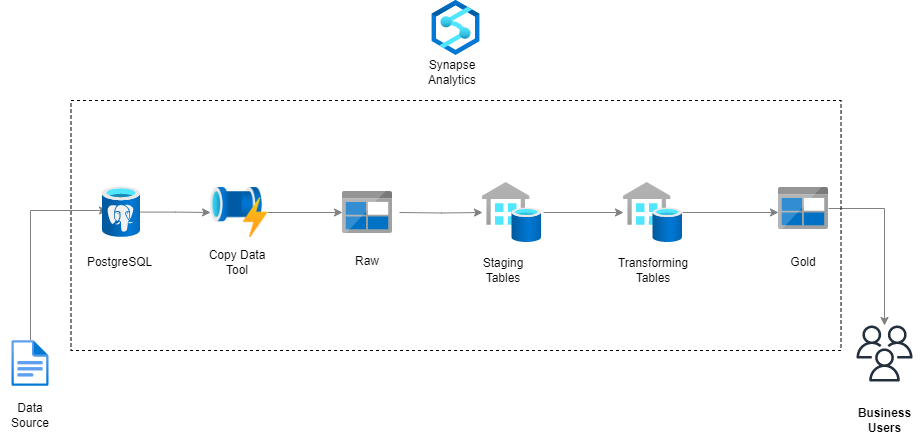

The diagram above was exported from draw.io. Its source (the exported page's mxGraphModel, read from the mxfile embedded in the PNG):
<mxGraphModel dx="1418" dy="828" grid="1" gridSize="10" guides="1" tooltips="1" connect="1" arrows="1" fold="1" page="1" pageScale="1" pageWidth="1169" pageHeight="827" math="0" shadow="0">
  <root>
    <mxCell id="0" />
    <mxCell id="1" parent="0" />
    <mxCell id="SZY12_XKgGBlkoAp8IEY-12" style="edgeStyle=orthogonalEdgeStyle;rounded=0;orthogonalLoop=1;jettySize=auto;html=1;strokeColor=#808080;exitX=0.5;exitY=0;exitDx=0;exitDy=0;exitPerimeter=0;entryX=0.132;entryY=0.467;entryDx=0;entryDy=0;entryPerimeter=0;" parent="1" source="egZXpaBCqizknTTQdoVQ-2" target="egZXpaBCqizknTTQdoVQ-1" edge="1">
      <mxGeometry relative="1" as="geometry">
        <mxPoint x="140" y="360" as="sourcePoint" />
        <mxPoint x="120" y="220" as="targetPoint" />
        <Array as="points">
          <mxPoint x="133" y="260" />
        </Array>
      </mxGeometry>
    </mxCell>
    <mxCell id="egZXpaBCqizknTTQdoVQ-44" style="edgeStyle=orthogonalEdgeStyle;rounded=0;orthogonalLoop=1;jettySize=auto;html=1;strokeColor=#808080;" edge="1" parent="1" source="egZXpaBCqizknTTQdoVQ-1" target="egZXpaBCqizknTTQdoVQ-40">
      <mxGeometry relative="1" as="geometry" />
    </mxCell>
    <mxCell id="egZXpaBCqizknTTQdoVQ-1" value="" style="image;aspect=fixed;html=1;points=[];align=center;fontSize=12;image=img/lib/azure2/databases/Azure_Database_PostgreSQL_Server.svg;" vertex="1" parent="1">
      <mxGeometry x="205" y="236.32999999999998" width="38" height="50.67" as="geometry" />
    </mxCell>
    <mxCell id="egZXpaBCqizknTTQdoVQ-2" value="" style="image;aspect=fixed;html=1;points=[];align=center;fontSize=12;image=img/lib/azure2/general/File.svg;" vertex="1" parent="1">
      <mxGeometry x="114.34" y="390" width="37.33" height="46" as="geometry" />
    </mxCell>
    <mxCell id="egZXpaBCqizknTTQdoVQ-5" value="Data Source" style="text;strokeColor=none;align=center;fillColor=none;html=1;verticalAlign=middle;whiteSpace=wrap;rounded=0;" vertex="1" parent="1">
      <mxGeometry x="103.00000000000003" y="450" width="60" height="30" as="geometry" />
    </mxCell>
    <mxCell id="egZXpaBCqizknTTQdoVQ-6" value="PostgreSQL&amp;nbsp;" style="text;strokeColor=none;align=center;fillColor=none;html=1;verticalAlign=middle;whiteSpace=wrap;rounded=0;" vertex="1" parent="1">
      <mxGeometry x="194" y="297" width="60" height="30" as="geometry" />
    </mxCell>
    <mxCell id="egZXpaBCqizknTTQdoVQ-37" style="edgeStyle=orthogonalEdgeStyle;rounded=0;orthogonalLoop=1;jettySize=auto;html=1;strokeColor=#808080;" edge="1" parent="1" target="egZXpaBCqizknTTQdoVQ-21">
      <mxGeometry relative="1" as="geometry">
        <mxPoint x="501.93000000000006" y="262" as="sourcePoint" />
      </mxGeometry>
    </mxCell>
    <mxCell id="egZXpaBCqizknTTQdoVQ-21" value="" style="image;aspect=fixed;html=1;points=[];align=center;fontSize=12;image=img/lib/azure2/databases/SQL_Data_Warehouses.svg;" vertex="1" parent="1">
      <mxGeometry x="585" y="232" width="59.08" height="60" as="geometry" />
    </mxCell>
    <mxCell id="egZXpaBCqizknTTQdoVQ-22" style="rounded=0;orthogonalLoop=1;jettySize=auto;html=1;strokeColor=#808080;elbow=vertical;" edge="1" parent="1" target="egZXpaBCqizknTTQdoVQ-27">
      <mxGeometry relative="1" as="geometry">
        <mxPoint x="646" y="262" as="sourcePoint" />
        <mxPoint x="706" y="295" as="targetPoint" />
      </mxGeometry>
    </mxCell>
    <mxCell id="egZXpaBCqizknTTQdoVQ-23" style="edgeStyle=orthogonalEdgeStyle;rounded=0;orthogonalLoop=1;jettySize=auto;html=1;strokeColor=#808080;" edge="1" parent="1" source="egZXpaBCqizknTTQdoVQ-24" target="egZXpaBCqizknTTQdoVQ-30">
      <mxGeometry relative="1" as="geometry" />
    </mxCell>
    <mxCell id="egZXpaBCqizknTTQdoVQ-24" value="" style="image;sketch=0;aspect=fixed;html=1;points=[];align=center;fontSize=12;image=img/lib/mscae/BlobBlock.svg;" vertex="1" parent="1">
      <mxGeometry x="881" y="237" width="50" height="42" as="geometry" />
    </mxCell>
    <mxCell id="egZXpaBCqizknTTQdoVQ-25" value="Staging Tables" style="text;strokeColor=none;align=center;fillColor=none;html=1;verticalAlign=middle;whiteSpace=wrap;rounded=0;" vertex="1" parent="1">
      <mxGeometry x="576" y="305" width="60" height="30" as="geometry" />
    </mxCell>
    <mxCell id="egZXpaBCqizknTTQdoVQ-26" style="edgeStyle=orthogonalEdgeStyle;rounded=0;orthogonalLoop=1;jettySize=auto;html=1;entryX=0;entryY=0.595;entryDx=0;entryDy=0;entryPerimeter=0;strokeColor=#808080;" edge="1" parent="1" source="egZXpaBCqizknTTQdoVQ-27" target="egZXpaBCqizknTTQdoVQ-24">
      <mxGeometry relative="1" as="geometry" />
    </mxCell>
    <mxCell id="egZXpaBCqizknTTQdoVQ-27" value="" style="image;aspect=fixed;html=1;points=[];align=center;fontSize=12;image=img/lib/azure2/databases/SQL_Data_Warehouses.svg;" vertex="1" parent="1">
      <mxGeometry x="726" y="232" width="59.08" height="60" as="geometry" />
    </mxCell>
    <mxCell id="egZXpaBCqizknTTQdoVQ-28" value="Transforming Tables" style="text;strokeColor=none;align=center;fillColor=none;html=1;verticalAlign=middle;whiteSpace=wrap;rounded=0;" vertex="1" parent="1">
      <mxGeometry x="726" y="305" width="60" height="30" as="geometry" />
    </mxCell>
    <mxCell id="egZXpaBCqizknTTQdoVQ-29" value="Gold" style="text;strokeColor=none;align=center;fillColor=none;html=1;verticalAlign=middle;whiteSpace=wrap;rounded=0;" vertex="1" parent="1">
      <mxGeometry x="876" y="297" width="60" height="30" as="geometry" />
    </mxCell>
    <mxCell id="egZXpaBCqizknTTQdoVQ-30" value="" style="sketch=0;outlineConnect=0;fontColor=#232F3E;gradientColor=none;fillColor=#232F3D;strokeColor=none;dashed=0;verticalLabelPosition=bottom;verticalAlign=top;align=center;html=1;fontSize=12;fontStyle=0;aspect=fixed;pointerEvents=1;shape=mxgraph.aws4.users;" vertex="1" parent="1">
      <mxGeometry x="959" y="375" width="56" height="56" as="geometry" />
    </mxCell>
    <mxCell id="egZXpaBCqizknTTQdoVQ-31" value="Business Users" style="text;strokeColor=none;align=center;fillColor=none;html=1;verticalAlign=middle;whiteSpace=wrap;rounded=0;fontStyle=1" vertex="1" parent="1">
      <mxGeometry x="951.5" y="455" width="71" height="30" as="geometry" />
    </mxCell>
    <mxCell id="egZXpaBCqizknTTQdoVQ-35" value="" style="rounded=0;whiteSpace=wrap;html=1;fillColor=none;strokeColor=default;dashed=1;" vertex="1" parent="1">
      <mxGeometry x="173.51" y="150" width="770" height="250" as="geometry" />
    </mxCell>
    <mxCell id="egZXpaBCqizknTTQdoVQ-38" value="" style="image;aspect=fixed;html=1;points=[];align=center;fontSize=12;image=img/lib/azure2/analytics/Azure_Synapse_Analytics.svg;" vertex="1" parent="1">
      <mxGeometry x="534.59" y="50" width="47.83" height="55" as="geometry" />
    </mxCell>
    <mxCell id="egZXpaBCqizknTTQdoVQ-39" value="Synapse Analytics" style="text;strokeColor=none;align=center;fillColor=none;html=1;verticalAlign=middle;whiteSpace=wrap;rounded=0;" vertex="1" parent="1">
      <mxGeometry x="525" y="106.66" width="60" height="30" as="geometry" />
    </mxCell>
    <mxCell id="egZXpaBCqizknTTQdoVQ-45" style="edgeStyle=orthogonalEdgeStyle;rounded=0;orthogonalLoop=1;jettySize=auto;html=1;strokeColor=#808080;" edge="1" parent="1" source="egZXpaBCqizknTTQdoVQ-40" target="egZXpaBCqizknTTQdoVQ-42">
      <mxGeometry relative="1" as="geometry" />
    </mxCell>
    <mxCell id="egZXpaBCqizknTTQdoVQ-40" value="" style="shape=image;verticalLabelPosition=bottom;labelBackgroundColor=default;verticalAlign=top;aspect=fixed;imageAspect=0;image=https://raw.githubusercontent.com/mrpaulandrew/ContentCollateral/master/ADF%20Activity%20Icons/Execute%20Pipeline.png;" vertex="1" parent="1">
      <mxGeometry x="313.07" y="237" width="56.93" height="50" as="geometry" />
    </mxCell>
    <mxCell id="egZXpaBCqizknTTQdoVQ-41" value="Copy Data Tool" style="text;strokeColor=none;align=center;fillColor=none;html=1;verticalAlign=middle;whiteSpace=wrap;rounded=0;" vertex="1" parent="1">
      <mxGeometry x="310" y="297" width="60" height="30" as="geometry" />
    </mxCell>
    <mxCell id="egZXpaBCqizknTTQdoVQ-42" value="" style="image;sketch=0;aspect=fixed;html=1;points=[];align=center;fontSize=12;image=img/lib/mscae/BlobBlock.svg;" vertex="1" parent="1">
      <mxGeometry x="445" y="241" width="50" height="42" as="geometry" />
    </mxCell>
    <mxCell id="egZXpaBCqizknTTQdoVQ-43" value="Raw" style="text;strokeColor=none;align=center;fillColor=none;html=1;verticalAlign=middle;whiteSpace=wrap;rounded=0;" vertex="1" parent="1">
      <mxGeometry x="440" y="296" width="60" height="30" as="geometry" />
    </mxCell>
  </root>
</mxGraphModel>